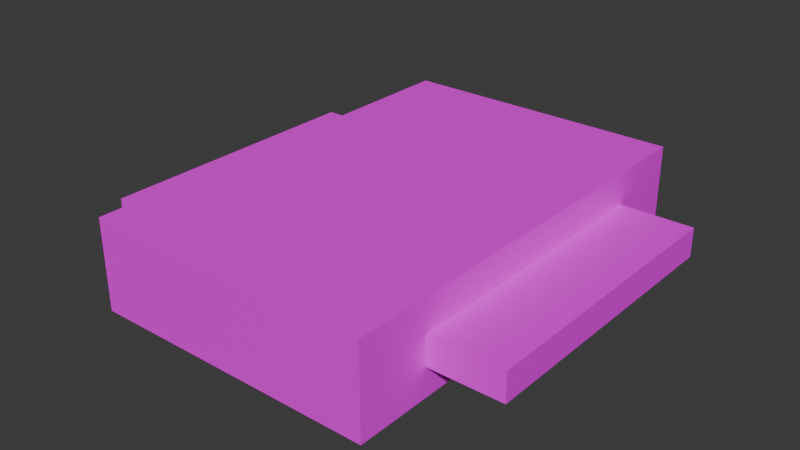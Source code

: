 # Source: Kisten.blend  (saved by Blender 5.0.118; exported with 4.5.12 LTS)
import bpy
from mathutils import Matrix  # noqa: F401  (used for matrix-valued properties, if any)

bpy.ops.wm.read_factory_settings(use_empty=True)
scene = bpy.context.scene
scene.name = 'Scene'

# ---- collections
col_collection = bpy.data.collections.new('Collection'); scene.collection.children.link(col_collection)

# ---- images (referenced by path relative to the original .blend; pixels are not part of the script)
import os
ASSET_DIR = os.environ.get("B2B_ASSET_DIR", "")  # directory of the original .blend (textures are referenced by path, not embedded)
HERE = os.path.dirname(os.path.abspath(__file__))  # packed textures are extracted next to this script under _unpacked/

def load_image(name, relpath, width, height, colorspace="sRGB"):
    """Load a texture the original file referenced (path relative to the .blend, or extracted next to this script)."""
    p = next((c for c in (os.path.join(HERE, relpath), os.path.join(ASSET_DIR, relpath)) if relpath and os.path.exists(c)), "")
    if p:
        img = bpy.data.images.load(p, check_existing=True)
        img.name = name
    else:  # same state as the original file: an image datablock whose file is absent (Cycles renders it pink)
        img = bpy.data.images.new(name, width, height)
        img.source = "FILE"
        img.filepath = "//" + (relpath or name)
    img.colorspace_settings.name = colorspace
    return img
img_vorne_jpg_001 = load_image('Vorne.jpg.001', 'kiste_blau_texturen/Vorne.jpg', 1024, 1024, 'sRGB')
img_seitlich_jpg_001 = load_image('Seitlich.jpg.001', 'kiste_blau_texturen/Seitlich.jpg', 1024, 1024, 'sRGB')
img_oben_jpg_001 = load_image('Oben.jpg.001', 'kiste_blau_texturen/Oben.jpg', 1024, 1024, 'sRGB')
img_unten_jpg_001 = load_image('Unten.jpg.001', 'kiste_blau_texturen/Unten.jpg', 1024, 1024, 'sRGB')
img_seite1_jpg = load_image('Seite1.jpg', 'kiste_gruen_texturen/Seite1.jpg', 1024, 1024, 'sRGB')
img_seite2_jpg = load_image('Seite2.jpg', 'kiste_gruen_texturen/Seite2.jpg', 1024, 1024, 'sRGB')
img_unten_jpg_002 = load_image('Unten.jpg.002', 'kiste_gruen_texturen/Unten.jpg', 1024, 1024, 'sRGB')
img_oben_jpg_002 = load_image('Oben.jpg.002', 'kiste_gruen_texturen/Oben.jpg', 1024, 1024, 'sRGB')
img_vorne___kopie_jpg = load_image('Vorne - Kopie.jpg', 'kiste_gruen_texturen/Vorne - Kopie.jpg', 1024, 1024, 'sRGB')
img_vorne_jpg_002 = load_image('Vorne.jpg.002', 'kiste_klein_gruen_texturen/Vorne.jpg', 1024, 1024, 'sRGB')
img_oben_jpg_003 = load_image('Oben.jpg.003', 'kiste_klein_gruen_texturen/Oben.jpg', 1024, 1024, 'sRGB')
img_seite_jpg_001 = load_image('Seite.jpg.001', 'kiste_klein_gruen_texturen/Seite.jpg', 1024, 1024, 'sRGB')
img_unten_jpg_003 = load_image('Unten.jpg.003', 'kiste_klein_gruen_texturen/Unten.jpg', 1024, 1024, 'sRGB')
img_vorne_jpg = load_image('Vorne.jpg', 'kiste_klein_gruen_texturen/Vorne.jpg', 1024, 1024, 'sRGB')
img_oben_jpg = load_image('Oben.jpg', 'kiste_klein_gruen_texturen/Oben.jpg', 1024, 1024, 'sRGB')
img_seite_jpg = load_image('Seite.jpg', 'kiste_klein_gruen_texturen/Seite.jpg', 1024, 1024, 'sRGB')
img_unten_jpg = load_image('Unten.jpg', 'kiste_klein_gruen_texturen/Unten.jpg', 1024, 1024, 'sRGB')

# ---- materials (node trees are filled in below, after node groups)
mat_vorne = bpy.data.materials.new('Vorne')
mat_seitlich = bpy.data.materials.new('Seitlich')
mat_oben = bpy.data.materials.new('Oben')
mat_unten = bpy.data.materials.new('Unten')
mat_seite1 = bpy.data.materials.new('Seite1')
mat_seite2 = bpy.data.materials.new('Seite2')
mat_unten_001 = bpy.data.materials.new('Unten.001')
mat_oben_001 = bpy.data.materials.new('Oben.001')
mat_vorne_001 = bpy.data.materials.new('Vorne.001')
mat_vorne_003 = bpy.data.materials.new('Vorne.003')
mat_oben_003 = bpy.data.materials.new('Oben.003')
mat_seite_001 = bpy.data.materials.new('Seite.001')
mat_unten_003 = bpy.data.materials.new('Unten.003')
mat_vorne_002 = bpy.data.materials.new('Vorne.002')
mat_oben_002 = bpy.data.materials.new('Oben.002')
mat_seite = bpy.data.materials.new('Seite')
mat_unten_002 = bpy.data.materials.new('Unten.002')

# ---- material node trees
mat_vorne.use_nodes = True; mat_vorne.node_tree.nodes.clear()
_N = mat_vorne.node_tree.nodes; _L = mat_vorne.node_tree.links
n0 = _N.new('ShaderNodeBsdfPrincipled'); n0.name = 'Principled BSDF'; n0.location = (-200, 100)
n1 = _N.new('ShaderNodeOutputMaterial'); n1.name = 'Material Output'; n1.location = (200, 100)
n2 = _N.new('ShaderNodeTexImage'); n2.name = 'Image Texture'; n2.location = (-490, 66)
n2.image = img_vorne_jpg_001
_L.new(n0.outputs[0], n1.inputs[0])
_L.new(n2.outputs[0], n0.inputs[0])
n1.is_active_output = True
mat_seitlich.use_nodes = True; mat_seitlich.node_tree.nodes.clear()
_N = mat_seitlich.node_tree.nodes; _L = mat_seitlich.node_tree.links
n0 = _N.new('ShaderNodeBsdfPrincipled'); n0.name = 'Principled BSDF'; n0.location = (-200, 100)
n1 = _N.new('ShaderNodeOutputMaterial'); n1.name = 'Material Output'; n1.location = (200, 100)
n2 = _N.new('ShaderNodeTexImage'); n2.name = 'Image Texture'; n2.location = (-490, 66)
n2.image = img_seitlich_jpg_001
_L.new(n0.outputs[0], n1.inputs[0])
_L.new(n2.outputs[0], n0.inputs[0])
n1.is_active_output = True
mat_oben.use_nodes = True; mat_oben.node_tree.nodes.clear()
_N = mat_oben.node_tree.nodes; _L = mat_oben.node_tree.links
n0 = _N.new('ShaderNodeBsdfPrincipled'); n0.name = 'Principled BSDF'; n0.location = (-200, 100)
n1 = _N.new('ShaderNodeOutputMaterial'); n1.name = 'Material Output'; n1.location = (200, 100)
n2 = _N.new('ShaderNodeTexImage'); n2.name = 'Image Texture'; n2.location = (-390, 66)
n2.image = img_oben_jpg_001
_L.new(n0.outputs[0], n1.inputs[0])
_L.new(n2.outputs[0], n0.inputs[0])
n1.is_active_output = True
mat_unten.use_nodes = True; mat_unten.node_tree.nodes.clear()
_N = mat_unten.node_tree.nodes; _L = mat_unten.node_tree.links
n0 = _N.new('ShaderNodeBsdfPrincipled'); n0.name = 'Principled BSDF'; n0.location = (-200, 100)
n1 = _N.new('ShaderNodeOutputMaterial'); n1.name = 'Material Output'; n1.location = (200, 100)
n2 = _N.new('ShaderNodeTexImage'); n2.name = 'Image Texture'; n2.location = (-490, 66)
n2.image = img_unten_jpg_001
_L.new(n0.outputs[0], n1.inputs[0])
_L.new(n2.outputs[0], n0.inputs[0])
n1.is_active_output = True
mat_seite1.use_nodes = True; mat_seite1.node_tree.nodes.clear()
_N = mat_seite1.node_tree.nodes; _L = mat_seite1.node_tree.links
n0 = _N.new('ShaderNodeBsdfPrincipled'); n0.name = 'Principled BSDF'; n0.location = (-200, 100)
n1 = _N.new('ShaderNodeOutputMaterial'); n1.name = 'Material Output'; n1.location = (200, 100)
n2 = _N.new('ShaderNodeTexImage'); n2.name = 'Image Texture'; n2.location = (-490, 66)
n2.image = img_seite1_jpg
_L.new(n0.outputs[0], n1.inputs[0])
_L.new(n2.outputs[0], n0.inputs[0])
n1.is_active_output = True
mat_seite2.use_nodes = True; mat_seite2.node_tree.nodes.clear()
_N = mat_seite2.node_tree.nodes; _L = mat_seite2.node_tree.links
n0 = _N.new('ShaderNodeBsdfPrincipled'); n0.name = 'Principled BSDF'; n0.location = (-200, 100)
n1 = _N.new('ShaderNodeOutputMaterial'); n1.name = 'Material Output'; n1.location = (200, 100)
n2 = _N.new('ShaderNodeTexImage'); n2.name = 'Image Texture'; n2.location = (-490, 66)
n2.image = img_seite2_jpg
_L.new(n0.outputs[0], n1.inputs[0])
_L.new(n2.outputs[0], n0.inputs[0])
n1.is_active_output = True
mat_unten_001.use_nodes = True; mat_unten_001.node_tree.nodes.clear()
_N = mat_unten_001.node_tree.nodes; _L = mat_unten_001.node_tree.links
n0 = _N.new('ShaderNodeBsdfPrincipled'); n0.name = 'Principled BSDF'; n0.location = (-200, 100)
n1 = _N.new('ShaderNodeOutputMaterial'); n1.name = 'Material Output'; n1.location = (200, 100)
n2 = _N.new('ShaderNodeTexImage'); n2.name = 'Image Texture'; n2.location = (-490, 66)
n2.image = img_unten_jpg_002
_L.new(n0.outputs[0], n1.inputs[0])
_L.new(n2.outputs[0], n0.inputs[0])
n1.is_active_output = True
mat_oben_001.use_nodes = True; mat_oben_001.node_tree.nodes.clear()
_N = mat_oben_001.node_tree.nodes; _L = mat_oben_001.node_tree.links
n0 = _N.new('ShaderNodeBsdfPrincipled'); n0.name = 'Principled BSDF'; n0.location = (-200, 100)
n1 = _N.new('ShaderNodeOutputMaterial'); n1.name = 'Material Output'; n1.location = (200, 100)
n2 = _N.new('ShaderNodeTexImage'); n2.name = 'Image Texture'; n2.location = (-490, 66)
n2.image = img_oben_jpg_002
_L.new(n0.outputs[0], n1.inputs[0])
_L.new(n2.outputs[0], n0.inputs[0])
n1.is_active_output = True
mat_vorne_001.use_nodes = True; mat_vorne_001.node_tree.nodes.clear()
_N = mat_vorne_001.node_tree.nodes; _L = mat_vorne_001.node_tree.links
n0 = _N.new('ShaderNodeBsdfPrincipled'); n0.name = 'Principled BSDF'; n0.location = (-200, 100)
n1 = _N.new('ShaderNodeOutputMaterial'); n1.name = 'Material Output'; n1.location = (200, 100)
n2 = _N.new('ShaderNodeTexImage'); n2.name = 'Image Texture'; n2.location = (-490, 66)
n2.image = img_vorne___kopie_jpg
_L.new(n0.outputs[0], n1.inputs[0])
_L.new(n2.outputs[0], n0.inputs[0])
n1.is_active_output = True
mat_vorne_003.use_nodes = True; mat_vorne_003.node_tree.nodes.clear()
_N = mat_vorne_003.node_tree.nodes; _L = mat_vorne_003.node_tree.links
n0 = _N.new('ShaderNodeBsdfPrincipled'); n0.name = 'Principled BSDF'; n0.location = (-200, 100)
n1 = _N.new('ShaderNodeOutputMaterial'); n1.name = 'Material Output'; n1.location = (200, 100)
n2 = _N.new('ShaderNodeTexImage'); n2.name = 'Image Texture'; n2.location = (-490, 66)
n2.image = img_vorne_jpg_002
_L.new(n0.outputs[0], n1.inputs[0])
_L.new(n2.outputs[0], n0.inputs[0])
n1.is_active_output = True
mat_oben_003.use_nodes = True; mat_oben_003.node_tree.nodes.clear()
_N = mat_oben_003.node_tree.nodes; _L = mat_oben_003.node_tree.links
n0 = _N.new('ShaderNodeBsdfPrincipled'); n0.name = 'Principled BSDF'; n0.location = (-200, 100)
n1 = _N.new('ShaderNodeOutputMaterial'); n1.name = 'Material Output'; n1.location = (200, 100)
n2 = _N.new('ShaderNodeTexImage'); n2.name = 'Image Texture'; n2.location = (-490, 66)
n2.image = img_oben_jpg_003
_L.new(n0.outputs[0], n1.inputs[0])
_L.new(n2.outputs[0], n0.inputs[0])
n1.is_active_output = True
mat_seite_001.use_nodes = True; mat_seite_001.node_tree.nodes.clear()
_N = mat_seite_001.node_tree.nodes; _L = mat_seite_001.node_tree.links
n0 = _N.new('ShaderNodeBsdfPrincipled'); n0.name = 'Principled BSDF'; n0.location = (-200, 100)
n1 = _N.new('ShaderNodeOutputMaterial'); n1.name = 'Material Output'; n1.location = (200, 100)
n2 = _N.new('ShaderNodeTexImage'); n2.name = 'Image Texture'; n2.location = (-490, 66)
n2.image = img_seite_jpg_001
_L.new(n0.outputs[0], n1.inputs[0])
_L.new(n2.outputs[0], n0.inputs[0])
n1.is_active_output = True
mat_unten_003.use_nodes = True; mat_unten_003.node_tree.nodes.clear()
_N = mat_unten_003.node_tree.nodes; _L = mat_unten_003.node_tree.links
n0 = _N.new('ShaderNodeBsdfPrincipled'); n0.name = 'Principled BSDF'; n0.location = (-200, 100)
n1 = _N.new('ShaderNodeOutputMaterial'); n1.name = 'Material Output'; n1.location = (200, 100)
n2 = _N.new('ShaderNodeTexImage'); n2.name = 'Image Texture'; n2.location = (-490, 66)
n2.image = img_unten_jpg_003
_L.new(n0.outputs[0], n1.inputs[0])
_L.new(n2.outputs[0], n0.inputs[0])
n1.is_active_output = True
mat_vorne_002.use_nodes = True; mat_vorne_002.node_tree.nodes.clear()
_N = mat_vorne_002.node_tree.nodes; _L = mat_vorne_002.node_tree.links
n0 = _N.new('ShaderNodeBsdfPrincipled'); n0.name = 'Principled BSDF'; n0.location = (-200, 100)
n1 = _N.new('ShaderNodeOutputMaterial'); n1.name = 'Material Output'; n1.location = (200, 100)
n2 = _N.new('ShaderNodeTexImage'); n2.name = 'Image Texture'; n2.location = (-490, 66)
n2.image = img_vorne_jpg
_L.new(n0.outputs[0], n1.inputs[0])
_L.new(n2.outputs[0], n0.inputs[0])
n1.is_active_output = True
mat_oben_002.use_nodes = True; mat_oben_002.node_tree.nodes.clear()
_N = mat_oben_002.node_tree.nodes; _L = mat_oben_002.node_tree.links
n0 = _N.new('ShaderNodeBsdfPrincipled'); n0.name = 'Principled BSDF'; n0.location = (-200, 100)
n1 = _N.new('ShaderNodeOutputMaterial'); n1.name = 'Material Output'; n1.location = (200, 100)
n2 = _N.new('ShaderNodeTexImage'); n2.name = 'Image Texture'; n2.location = (-490, 66)
n2.image = img_oben_jpg
_L.new(n0.outputs[0], n1.inputs[0])
_L.new(n2.outputs[0], n0.inputs[0])
n1.is_active_output = True
mat_seite.use_nodes = True; mat_seite.node_tree.nodes.clear()
_N = mat_seite.node_tree.nodes; _L = mat_seite.node_tree.links
n0 = _N.new('ShaderNodeBsdfPrincipled'); n0.name = 'Principled BSDF'; n0.location = (-200, 100)
n1 = _N.new('ShaderNodeOutputMaterial'); n1.name = 'Material Output'; n1.location = (200, 100)
n2 = _N.new('ShaderNodeTexImage'); n2.name = 'Image Texture'; n2.location = (-490, 66)
n2.image = img_seite_jpg
_L.new(n0.outputs[0], n1.inputs[0])
_L.new(n2.outputs[0], n0.inputs[0])
n1.is_active_output = True
mat_unten_002.use_nodes = True; mat_unten_002.node_tree.nodes.clear()
_N = mat_unten_002.node_tree.nodes; _L = mat_unten_002.node_tree.links
n0 = _N.new('ShaderNodeBsdfPrincipled'); n0.name = 'Principled BSDF'; n0.location = (-200, 100)
n1 = _N.new('ShaderNodeOutputMaterial'); n1.name = 'Material Output'; n1.location = (200, 100)
n2 = _N.new('ShaderNodeTexImage'); n2.name = 'Image Texture'; n2.location = (-490, 66)
n2.image = img_unten_jpg
_L.new(n0.outputs[0], n1.inputs[0])
_L.new(n2.outputs[0], n0.inputs[0])
n1.is_active_output = True

# ---- world
world_world = bpy.data.worlds.new('World'); scene.world = world_world
world_world.use_nodes = True; world_world.node_tree.nodes.clear()
_N = world_world.node_tree.nodes; _L = world_world.node_tree.links
n0 = _N.new('ShaderNodeOutputWorld'); n0.name = 'World Output'; n0.location = (200, 100)
n1 = _N.new('ShaderNodeBackground'); n1.name = 'Background'; n1.location = (-200, 100)
n1.inputs[0].default_value = (0.05088, 0.05088, 0.05088, 1.0)
_L.new(n1.outputs[0], n0.inputs[0])
n0.is_active_output = True
world_world.color = (0.05088, 0.05088, 0.05088)
world_world.sun_shadow_jitter_overblur = 0.0

# ---- meshes
me_cube = bpy.data.meshes.new('Cube')
me_cube.from_pydata([(1.0, 1.0, 1.0), (1.0, 1.0, -1.0), (1.0, -1.0, 1.0), (1.0, -1.0, -1.0), (-1.0, 1.0, 1.0), (-1.0, 1.0, -1.0), (-1.0, -1.0, 1.0), (-1.0, -1.0, -1.0)], [], [(0, 4, 6, 2), (3, 2, 6, 7), (7, 6, 4, 5), (5, 1, 3, 7), (1, 0, 2, 3), (5, 4, 0, 1)])
me_cube.polygons.foreach_set('material_index', [2, 0, 1, 3, 1, 0])
_uv = me_cube.uv_layers.new(name='UVMap')
_uv.uv.foreach_set('vector', [0.1861, 0.7602, 0.1692, 0.1948, 0.879, 0.1885, 0.8434, 0.7791, 0.09806, 0.327, 0.08879, 0.6851, 0.9115, 0.6681, 0.8865, 0.318, 0.07042, 0.3607, 0.04892, 0.58, 0.9067, 0.5937, 0.8976, 0.3495, 0.7746, 0.872, 0.167, 0.8399, 0.1756, 0.1642, 0.7618, 0.1621, 0.06448, 0.3598, 0.04892, 0.578, 0.9219, 0.5895, 0.9104, 0.343, 0.8837, 0.3172, 0.9038, 0.6721, 0.1021, 0.6816, 0.1112, 0.3194])
me_cube.materials.append(mat_vorne)
me_cube.materials.append(mat_seitlich)
me_cube.materials.append(mat_oben)
me_cube.materials.append(mat_unten)
me_cube.use_mirror_vertex_groups = False
me_cube.update()
me_cube_001 = bpy.data.meshes.new('Cube.001')
me_cube_001.from_pydata([(1.0, 1.0, 1.0), (1.0, 1.0, -1.0), (1.0, -1.0, 1.0), (1.0, -1.0, -1.0), (-1.0, 1.0, 1.0), (-0.996, 0.9996, -1.023), (-1.0, -1.0, 1.0), (-1.0, -1.0, -1.0)], [], [(0, 4, 6, 2), (7, 6, 4, 5), (3, 2, 6, 7), (1, 0, 2, 3), (5, 1, 3, 7), (5, 4, 0, 1)])
me_cube_001.polygons.foreach_set('material_index', [3, 1, 4, 0, 2, 4])
_uv = me_cube_001.uv_layers.new(name='UVMap')
_uv.uv.foreach_set('vector', [0.1716, 0.08512, 0.8942, 0.1029, 0.8716, 0.8611, 0.1727, 0.8628, 0.1551, 0.6538, 0.155, 0.5608, 0.8396, 0.5068, 0.8468, 0.5944, 0.8948, 0.4429, 0.8976, 0.6239, 0.1076, 0.6097, 0.1172, 0.4372, 0.9375, 0.5278, 0.9466, 0.6459, 0.03672, 0.6593, 0.03899, 0.536, 0.1229, 0.8537, 0.1586, 0.1731, 0.8806, 0.1977, 0.8892, 0.8718, 0.113, 0.449, 0.108, 0.6121, 0.896, 0.6208, 0.8941, 0.4622])
me_cube_001.materials.append(mat_seite1)
me_cube_001.materials.append(mat_seite2)
me_cube_001.materials.append(mat_unten_001)
me_cube_001.materials.append(mat_oben_001)
me_cube_001.materials.append(mat_vorne_001)
me_cube_001.use_mirror_vertex_groups = False
me_cube_001.update()
me_cube_003 = bpy.data.meshes.new('Cube.003')
me_cube_003.from_pydata([(-100.0, -100.0, -100.0), (-100.0, -100.0, 100.0), (-100.0, 100.0, -100.0), (-100.0, 100.0, 100.0), (100.0, -100.0, -100.0), (100.0, -100.0, 100.0), (100.0, 100.0, -100.0), (100.0, 100.0, 100.0), (100.0, -100.0, -100.0), (100.0, -100.0, 100.0), (100.0, 100.0, -100.0), (100.0, 100.0, 100.0), (300.0, -100.0, -100.0), (300.0, -100.0, 100.0), (300.0, 100.0, -100.0), (300.0, 100.0, 100.0)], [], [(0, 1, 3, 2), (2, 3, 7, 6), (6, 7, 5, 4), (4, 5, 1, 0), (2, 6, 4, 0), (7, 3, 1, 5), (8, 9, 11, 10), (10, 11, 15, 14), (14, 15, 13, 12), (12, 13, 9, 8), (10, 14, 12, 8), (15, 11, 9, 13)])
me_cube_003.polygons.foreach_set('material_index', [2, 0, 2, 0, 3, 1, 6, 4, 6, 4, 7, 5])
_uv = me_cube_003.uv_layers.new(name='UVMap')
_uv.uv.foreach_set('vector', [0.9143, 0.5944, 0.9143, 0.7055, 0.07489, 0.7118, 0.07489, 0.6007, 0.8699, 0.5192, 0.8816, 0.6529, 0.1523, 0.6526, 0.1568, 0.5188, 0.08881, 0.6023, 0.07349, 0.7199, 0.9105, 0.6971, 0.9151, 0.6001, 0.8675, 0.507, 0.8762, 0.6417, 0.1493, 0.651, 0.1572, 0.5189, 0.03209, 0.004083, 0.9687, 0.03304, 0.9651, 0.9644, 0.01952, 0.9644, 0.8772, 0.199, 0.8678, 0.8986, 0.1732, 0.9116, 0.1709, 0.1843, 0.9143, 0.5944, 0.9143, 0.7055, 0.07489, 0.7118, 0.07489, 0.6007, 0.8699, 0.5192, 0.8816, 0.6529, 0.1523, 0.6526, 0.1568, 0.5188, 0.08881, 0.6023, 0.07349, 0.7199, 0.9105, 0.6971, 0.9151, 0.6001, 0.8675, 0.507, 0.8762, 0.6417, 0.1493, 0.651, 0.1572, 0.5189, 0.03209, 0.004083, 0.9687, 0.03304, 0.9651, 0.9644, 0.01952, 0.9644, 0.8772, 0.199, 0.8678, 0.8986, 0.1732, 0.9116, 0.1709, 0.1843])
me_cube_003.materials.append(mat_vorne_003)
me_cube_003.materials.append(mat_oben_003)
me_cube_003.materials.append(mat_seite_001)
me_cube_003.materials.append(mat_unten_003)
me_cube_003.materials.append(mat_vorne_002)
me_cube_003.materials.append(mat_oben_002)
me_cube_003.materials.append(mat_seite)
me_cube_003.materials.append(mat_unten_002)
me_cube_003.update()

# ---- objects
ob_kiste_blau = bpy.data.objects.new('Kiste_Blau', me_cube)
ob_kiste_gruen = bpy.data.objects.new('Kiste_Gruen', me_cube_001)
ob_kiste_gruen_klein_doppel = bpy.data.objects.new('Kiste_Gruen_Klein_Doppel', me_cube_003)

# ---- transforms, parenting, visibility, modifiers, constraints
ob_kiste_blau.location = (0.0, 0.0, 0.3)
ob_kiste_blau.scale = (19.9, 29.95, 6.25)
ob_kiste_blau.lock_rotations_4d = False
ob_kiste_blau.empty_display_type = 'ARROWS'
ob_kiste_blau.lineart.crease_threshold = 0.0
ob_kiste_gruen.location = (0.0, 0.0, 0.14)
ob_kiste_gruen.scale = (19.8, 29.8, 3.45)
ob_kiste_gruen.lock_rotations_4d = False
ob_kiste_gruen.empty_display_type = 'ARROWS'
ob_kiste_gruen.lineart.crease_threshold = 0.0
ob_kiste_gruen_klein_doppel.location = (-15.0, 0.0, 0.0)
ob_kiste_gruen_klein_doppel.scale = (0.15, 0.197, 0.02)

# ---- collection membership
col_collection.objects.link(ob_kiste_blau)
col_collection.objects.link(ob_kiste_gruen)
col_collection.objects.link(ob_kiste_gruen_klein_doppel)

# ---- scene / render settings (as saved in the file)
scene.frame_start = 1; scene.frame_end = 250; scene.frame_set(1)
scene.render.engine = 'BLENDER_EEVEE_NEXT'
scene.render.bake_bias = 0.0
scene.render.bake_samples = 0
scene.unit_settings.scale_length = 0.01
bpy.context.view_layer.update()

# ---- added for rendering (the .blend has no active camera and no usable light): camera, sun
cam_auto = bpy.data.cameras.new('AutoCamera')
cam_auto.lens = 50.0
cam_auto.sensor_width = 36.0
cam_auto.clip_end = 1391.54
ob_auto_camera = bpy.data.objects.new('AutoCamera', cam_auto)
scene.collection.objects.link(ob_auto_camera)
ob_auto_camera.location = (79.2905, -95.1486, 63.7324)
ob_auto_camera.rotation_euler = (1.09748, -7.21219e-08, 0.694738)
scene.camera = ob_auto_camera
light_auto_sun = bpy.data.lights.new('AutoSun', 'SUN')
light_auto_sun.energy = 3.0
light_auto_sun.angle = 0.0523599
ob_auto_sun = bpy.data.objects.new('AutoSun', light_auto_sun)
scene.collection.objects.link(ob_auto_sun)
ob_auto_sun.rotation_euler = (0.872665, 0.174533, 0.523599)
bpy.context.view_layer.update()
